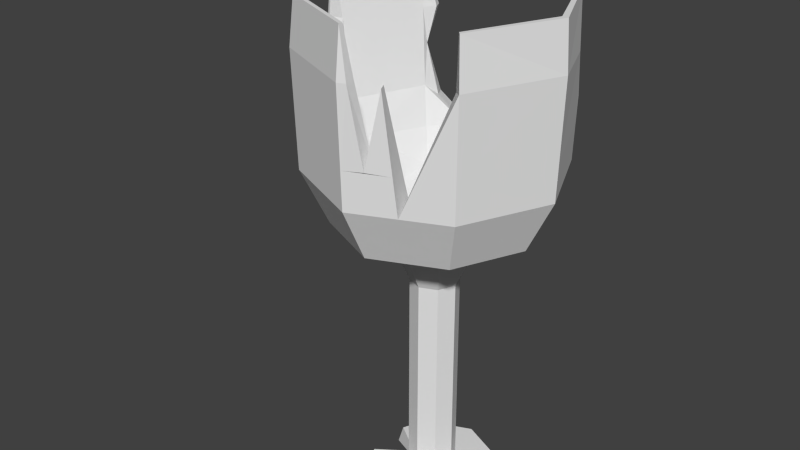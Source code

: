 # Source: 3D_Ta_a.blend  (saved by Blender 2.72.0; exported with 4.5.12 LTS)
import bpy
from mathutils import Matrix  # noqa: F401  (used for matrix-valued properties, if any)

bpy.ops.wm.read_factory_settings(use_empty=True)
scene = bpy.context.scene
scene.name = 'Scene'

# ---- collections
col_collection_1 = bpy.data.collections.new('Collection 1'); scene.collection.children.link(col_collection_1)

# ---- world
world_world = bpy.data.worlds.new('World'); scene.world = world_world
world_world.color = (0.05088, 0.05088, 0.05088)
world_world.use_sun_shadow = False
world_world.sun_shadow_jitter_overblur = 0.0
world_world.cycles.sampling_method = 'MANUAL'
world_world.cycles.sample_map_resolution = 256

# ---- meshes
me_cube_001 = bpy.data.meshes.new('Cube.001')
me_cube_001.from_pydata([(-0.14, 0.14, -1.2), (-0.14, -0.14, -1.2), (0.14, 0.14, -1.2), (0.14, -0.14, -1.2), (-0.14, 0.14, -3.0), (-0.14, -0.14, -3.0), (0.14, 0.14, -3.0), (0.14, -0.14, -3.0), (0.0, -0.2016, -1.2), (0.0, 0.2016, -1.2), (0.0, -0.2016, -3.0), (0.0, 0.2016, -3.0), (-0.2016, 0.0, -1.2), (0.2016, 0.0, -1.2), (-0.2016, 0.0, -3.0), (0.2016, 0.0, -3.0), (0.7183, 0.7182, -0.2396), (1.034, 4.392e-05, -0.2396), (-0.718, 0.7182, -0.2396), (-0.718, -0.7181, -0.2396), (0.0001072, 1.034, -0.2396), (-0.4592, 0.4592, -3.2), (-0.4592, -0.4592, -3.2), (0.4592, 0.4592, -3.2), (0.4592, -0.4592, -3.2), (0.0, -0.6612, -3.2), (0.0, 0.6612, -3.2), (0.6612, 0.0, -3.2), (0.3394, 0.001625, -0.9193), (0.7183, -0.7181, -0.2396), (0.0001072, -1.034, -0.2396), (-1.034, 4.392e-05, -0.2396), (-0.71, 0.7101, 1.074), (-0.3315, 0.001625, -0.9193), (-0.71, -0.71, 1.074), (0.7122, 0.7032, 1.074), (0.7102, -0.71, 1.074), (0.0001072, -1.022, 1.074), (0.6985, 0.5068, 0.6572), (-1.022, 4.392e-05, 1.074), (0.003965, 0.3371, -0.9193), (1.039, 4.392e-05, 1.074), (0.003965, -0.3338, -0.9193), (0.2369, -0.2313, -0.9193), (1.063, 4.392e-05, 0.694), (-1.063, 4.392e-05, 0.694), (-0.612, 0.6434, 0.4143), (0.0001072, -1.063, 0.694), (0.7381, -0.738, 0.694), (0.2369, 0.2346, -0.9193), (-0.5855, 0.7222, 0.6939), (-0.7379, -0.738, 0.694), (-0.7379, 0.7381, 0.694), (-0.5676, 0.5677, -0.6838), (-0.5676, -0.5677, -0.6838), (-0.229, -0.2313, -0.9193), (0.5678, 0.5677, -0.6838), (0.5678, -0.5677, -0.6838), (0.0001072, -0.8175, -0.6838), (0.0001072, 0.8175, -0.6838), (-0.8174, 4.392e-05, -0.6838), (0.8176, 4.392e-05, -0.6838), (-0.229, 0.2346, -0.9193), (-0.6872, 0.6874, 1.074), (-0.6872, -0.6873, 1.074), (0.6875, 0.6874, 1.074), (0.6875, -0.6873, 1.074), (0.0001072, -0.9897, 1.074), (-0.9897, 4.392e-05, 1.074), (0.9899, 4.392e-05, 1.074), (-0.3941, 0.3958, -0.4797), (-0.3941, -0.3949, -0.4797), (0.3966, 0.3958, -0.4797), (0.3966, -0.3949, -0.4797), (0.001257, -0.5689, -0.4797), (0.001257, 0.5697, -0.4797), (-0.5681, 0.0004224, -0.4797), (0.5706, 0.0004224, -0.4797), (-0.1418, 0.1419, -0.6799), (-0.1418, -0.1418, -0.6799), (0.142, 0.1419, -0.6799), (0.142, -0.1418, -0.6799), (0.0001072, -0.2043, -0.6799), (0.0001072, 0.2043, -0.6799), (-0.2042, 4.39e-05, -0.6799), (0.2044, 4.39e-05, -0.6799), (-0.3281, 0.3285, -0.5446), (-0.3281, -0.3283, -0.5446), (0.3287, -0.3283, -0.5446), (0.4732, 0.0001089, -0.5446), (0.3287, 0.3285, -0.5446), (-0.4726, 0.0001089, -0.5446), (0.0003046, -0.4728, -0.5446), (0.0003046, 0.473, -0.5446), (0.5655, 0.0, -3.0), (0.3927, -0.3927, -3.0), (-0.3927, -0.3927, -3.0), (-0.3927, 0.3927, -3.0), (0.0, 0.5655, -3.0), (0.0, -0.5655, -3.0), (0.3927, 0.3927, -3.0), (-0.14, 0.14, -2.55), (-0.14, 0.14, -2.1), (-0.14, 0.14, -1.65), (0.14, 0.14, -1.65), (0.14, 0.14, -2.1), (0.14, 0.14, -2.55), (0.14, -0.14, -2.55), (0.14, -0.14, -2.1), (0.14, -0.14, -1.65), (-0.14, -0.14, -1.65), (-0.14, -0.14, -2.1), (-0.14, -0.14, -2.55), (0.0, 0.2016, -1.65), (0.0, 0.2016, -2.1), (0.0, 0.2016, -2.55), (0.0, -0.2016, -1.65), (0.0, -0.2016, -2.1), (0.0, -0.2016, -2.55), (0.2016, 0.0, -1.65), (0.2016, 0.0, -2.1), (0.2016, 0.0, -2.55), (-0.2016, 0.0, -1.65), (-0.2016, 0.0, -2.1), (-0.2016, 0.0, -2.55), (0.06273, -0.9591, 0.6939), (0.06391, -1.035, 0.694), (0.7291, 0.729, 0.2702), (0.3592, -0.8761, -0.2396), (0.9213, 0.0004224, 0.6572), (0.158, -0.985, 0.08198), (0.6401, -0.6385, 0.6572), (-0.6803, -0.6804, 0.6939), (-0.6401, 0.6244, 0.6939), (0.2574, -0.894, 0.6923), (0.2754, -0.9412, 0.6828), (0.8034, 0.5776, 0.6576), (0.006734, -0.7599, -0.2155), (0.003568, 0.7599, -0.2155), (-0.5239, -0.5271, -0.2155), (-0.4967, 0.5007, -0.2155), (0.531, 0.5278, -0.2155), (0.531, -0.5271, -0.2155), (0.7631, 0.0003686, -0.2155), (-0.7233, 0.0003686, -0.2155), (0.1403, -0.8712, 0.08575), (0.2852, -0.6676, -0.2142), (1.044, 4.392e-05, 0.07421), (-0.7247, -0.7248, 0.07421), (0.0001072, 1.044, 0.07421), (-1.044, 4.392e-05, 0.07421), (0.0001072, -1.044, 0.07421), (0.7249, -0.7248, 0.07421), (-0.7247, 0.7249, 0.07421), (0.7249, 0.7249, 0.07421), (0.3313, -0.8978, 0.06776), (-0.3604, 0.8756, -0.2396), (-0.7319, 0.732, 0.41), (-0.6163, 0.7916, 0.694), (-0.5945, 0.8062, -0.0203), (-0.3008, 0.7389, -0.2155), (0.6314, 0.6306, 0.2683), (0.001257, 0.902, 0.09033), (-0.5725, 0.5719, 0.0895), (-0.5223, 0.6817, -0.003914), (-1.038, -0.01061, 0.694), (-0.8584, -0.5406, 0.694), (-0.9517, -0.209, 0.07421), (-0.8419, 0.004565, 0.07485), (0.02324, -0.8895, 0.07485), (-0.613, -0.6139, 0.07485), (-0.7977, -0.1942, 0.07485), (-0.7653, -0.5226, 0.6939), (-0.9261, 0.01693, 0.6939), (-0.4791, -0.1963, -3.0), (-0.5602, -0.2296, -3.2), (-0.4791, 0.1963, -3.0), (-0.5602, 0.2296, -3.2), (-0.2079, 0.0, -3.2), (-0.1716, 0.07033, -3.2), (-0.1697, -0.06955, -3.2), (0.0001072, 4.391e-05, -0.6799)], [], [(53, 60, 31, 18), (167, 165, 45, 150), (130, 155, 135), (59, 20, 16, 56), (42, 58, 54, 55), (98, 100, 23, 26), (99, 96, 22, 25), (62, 33, 60, 53), (97, 98, 26, 21), (36, 48, 44, 41), (49, 56, 61, 28), (113, 103, 0, 9), (110, 122, 123, 111), (42, 43, 57, 58), (125, 67, 37, 126), (33, 55, 54, 60), (171, 173, 165, 167), (40, 62, 53, 59), (148, 51, 166, 167), (49, 40, 59, 56), (58, 57, 29, 128, 30), (61, 56, 16, 17), (32, 39, 68, 63), (47, 126, 37), (60, 54, 19, 31), (116, 110, 111, 117), (57, 61, 17, 29), (119, 109, 108, 120), (109, 116, 117, 108), (59, 53, 18, 156, 20), (45, 165, 39), (104, 119, 120, 105), (162, 160, 138), (28, 61, 57, 43), (1, 8, 42, 55), (34, 37, 67, 64), (156, 160, 162, 149), (36, 41, 69, 66), (41, 35, 65, 69), (161, 127, 149, 162), (176, 97, 21, 177), (73, 88, 92, 74, 137, 146, 142), (143, 141, 72, 90, 89, 77), (140, 144, 76, 91, 86, 70), (138, 75, 93, 90, 72, 141), (144, 139, 71, 87, 91, 76), (140, 70, 86, 93, 75, 138, 160), (87, 92, 82, 79), (90, 93, 83, 80), (91, 87, 79, 84), (86, 91, 84, 78), (0, 12, 33, 62), (3, 13, 28, 43), (2, 49, 28, 13), (2, 9, 40, 49), (181, 82, 81, 85), (93, 86, 78, 83), (3, 43, 42, 8), (92, 88, 81, 82), (88, 89, 85, 81), (89, 90, 80, 85), (12, 1, 55, 33), (0, 62, 40, 9), (54, 58, 30, 19), (11, 6, 100, 98), (10, 5, 96, 99), (15, 7, 95, 94), (4, 11, 98, 97), (95, 99, 25, 24), (6, 15, 94, 100), (14, 4, 97, 176), (112, 5, 10, 118), (118, 10, 7, 107), (121, 15, 6, 106), (107, 7, 15, 121), (106, 6, 11, 115), (124, 14, 5, 112), (143, 142, 131, 129), (68, 39, 165, 173), (170, 139, 144, 168, 171), (29, 152, 48, 128), (161, 141, 143, 129, 38), (38, 136, 127, 161), (162, 138, 141, 161), (66, 69, 129, 131), (69, 65, 38, 129), (169, 137, 139, 170), (64, 67, 125, 132), (146, 134, 135, 155, 128), (146, 131, 142), (128, 155, 130, 151, 30), (68, 173, 133, 63), (128, 48, 131, 146), (126, 130, 145, 125), (145, 130, 135, 134), (134, 146, 137, 169, 125, 145), (36, 66, 131, 48), (51, 47, 37, 34), (19, 148, 167, 150, 31), (65, 35, 136, 38), (16, 154, 127, 136, 44, 147, 17), (153, 157, 159, 156, 18), (16, 20, 149, 127, 154), (151, 130, 126, 47), (133, 46, 50, 63), (150, 45, 52, 157, 153, 18, 31), (39, 32, 52, 45), (44, 136, 35, 41), (20, 156, 149), (159, 157, 46, 164), (160, 156, 159, 164), (46, 157, 158, 50), (50, 158, 32, 63), (166, 51, 34), (125, 169, 170, 132), (173, 171, 168), (132, 170, 171, 172), (64, 132, 172), (171, 167, 166, 172), (64, 172, 166, 34), (144, 140, 163, 168), (168, 163, 46, 133, 173), (10, 99, 95, 7), (5, 14, 174, 96), (96, 174, 175, 22), (14, 178, 180), (179, 178, 14), (180, 175, 174, 14), (24, 27, 94, 95), (23, 100, 94, 27), (157, 52, 32, 158), (103, 122, 12, 0), (115, 11, 4, 101), (101, 4, 14, 124), (113, 104, 105, 114), (179, 14, 176, 177), (29, 17, 147, 44, 48, 152), (151, 47, 51, 148, 19, 30), (142, 143, 77, 89, 88, 73), (139, 137, 74, 92, 87, 71), (46, 163, 140, 160, 164), (22, 175, 180, 178, 179, 177, 21, 26, 23, 27, 24, 25), (84, 79, 82, 181), (83, 181, 85, 80), (78, 84, 181, 83), (123, 124, 112, 111), (111, 112, 118, 117), (117, 118, 107, 108), (108, 107, 121, 120), (120, 121, 106, 105), (105, 106, 115, 114), (114, 115, 101, 102), (102, 101, 124, 123), (8, 1, 110, 116), (1, 12, 122, 110), (13, 3, 109, 119), (3, 8, 116, 109), (9, 2, 104, 113), (2, 13, 119, 104), (102, 123, 122, 103), (114, 102, 103, 113)])
_uv = me_cube_001.uv_layers.new(name='UVMap')
_uv.uv.foreach_set('vector', [0.2123, 0.09094, 0.2479, 0.1558, 0.2062, 0.1962, 0.1543, 0.1151, 0.2007, 0.2462, 0.1124, 0.2786, 0.1102, 0.2755, 0.178, 0.2229, 0.3906, 0.3121, 0.4195, 0.3111, 0.4054, 0.4021, 0.5284, 0.0001682, 0.6012, 0.002546, 0.5753, 0.1002, 0.5207, 0.08281, 0.3707, 0.1354, 0.3732, 0.21, 0.3058, 0.1936, 0.3333, 0.1306, 0.8487, 0.5561, 0.8385, 0.5065, 0.8668, 0.491, 0.8765, 0.5615, 0.7065, 0.5047, 0.7006, 0.5553, 0.6719, 0.5604, 0.6805, 0.4904, 0.2837, 0.07263, 0.304, 0.1062, 0.2479, 0.1558, 0.2123, 0.09094, 0.8228, 0.5972, 0.8487, 0.5561, 0.8765, 0.5615, 0.8412, 0.618, 0.5928, 0.364, 0.5499, 0.3303, 0.6225, 0.2464, 0.6636, 0.2784, 0.4531, 0.06824, 0.5207, 0.08281, 0.4918, 0.145, 0.4348, 0.1014, 0.4748, 0.6095, 0.4944, 0.6113, 0.4856, 0.6733, 0.4665, 0.6665, 0.5348, 0.6135, 0.5144, 0.6127, 0.5159, 0.5542, 0.5354, 0.5545, 0.3707, 0.1354, 0.4078, 0.128, 0.4398, 0.1896, 0.3732, 0.21, 0.03075, 0.7219, 0.002988, 0.745, 0.0001682, 0.7437, 0.02459, 0.7158, 0.304, 0.1062, 0.3333, 0.1306, 0.3058, 0.1936, 0.2479, 0.1558, 0.1559, 0.8482, 0.1747, 0.9483, 0.1594, 0.953, 0.1381, 0.8658, 0.2858, 0.03371, 0.2837, 0.07263, 0.2123, 0.09094, 0.2067, 0.004122, 0.2693, 0.2813, 0.2418, 0.359, 0.2111, 0.3492, 0.2007, 0.2462, 0.4531, 0.06824, 0.4503, 0.03045, 0.5284, 0.0001682, 0.5207, 0.08281, 0.3732, 0.21, 0.4398, 0.1896, 0.4712, 0.2363, 0.4255, 0.2645, 0.372, 0.2683, 0.4918, 0.145, 0.5207, 0.08281, 0.5753, 0.1002, 0.5347, 0.1778, 0.2433, 0.9998, 0.1752, 0.9939, 0.1779, 0.9914, 0.2414, 0.9966, 0.3468, 0.3898, 0.3562, 0.3926, 0.3315, 0.441, 0.2479, 0.1558, 0.3058, 0.1936, 0.2835, 0.2453, 0.2062, 0.1962, 0.5554, 0.6136, 0.5348, 0.6135, 0.5354, 0.5545, 0.5549, 0.5545, 0.4398, 0.1896, 0.4918, 0.145, 0.5347, 0.1778, 0.4712, 0.2363, 0.5963, 0.6116, 0.576, 0.613, 0.5744, 0.5543, 0.5937, 0.5538, 0.576, 0.613, 0.5554, 0.6136, 0.5549, 0.5545, 0.5744, 0.5543, 0.2067, 0.004122, 0.2123, 0.09094, 0.1543, 0.1151, 0.1373, 0.06119, 0.1296, 0.0001694, 0.1102, 0.2755, 0.1124, 0.2786, 0.06665, 0.308, 0.616, 0.6096, 0.5963, 0.6116, 0.5937, 0.5538, 0.6128, 0.5532, 0.381, 0.8132, 0.3238, 0.8388, 0.3462, 0.8007, 0.4348, 0.1014, 0.4918, 0.145, 0.4398, 0.1896, 0.4078, 0.128, 0.5314, 0.6811, 0.5558, 0.6812, 0.5549, 0.7254, 0.5272, 0.7235, 0.01504, 0.8055, 0.0001682, 0.7437, 0.002988, 0.745, 0.01738, 0.803, 0.3357, 0.855, 0.3238, 0.8388, 0.381, 0.8132, 0.3927, 0.8268, 0.2633, 0.4413, 0.3629, 0.4469, 0.3608, 0.4526, 0.2653, 0.4448, 0.3629, 0.4469, 0.4422, 0.5056, 0.4388, 0.507, 0.3608, 0.4526, 0.415, 0.6193, 0.4366, 0.6149, 0.4422, 0.7416, 0.4217, 0.7332, 0.8024, 0.6054, 0.8228, 0.5972, 0.8412, 0.618, 0.8089, 0.6314, 0.2329, 0.6699, 0.2383, 0.6828, 0.2078, 0.7113, 0.1944, 0.7058, 0.1516, 0.6915, 0.1701, 0.6446, 0.2227, 0.6295, 0.2961, 0.6333, 0.3519, 0.6738, 0.3206, 0.6977, 0.31, 0.7052, 0.2788, 0.6808, 0.283, 0.6682, 0.2775, 0.8395, 0.2064, 0.8243, 0.2271, 0.7935, 0.2336, 0.7823, 0.2723, 0.7887, 0.2745, 0.8015, 0.3783, 0.7412, 0.3376, 0.7458, 0.323, 0.7456, 0.31, 0.7052, 0.3206, 0.6977, 0.3519, 0.6738, 0.2064, 0.8243, 0.161, 0.7691, 0.1971, 0.7566, 0.2091, 0.7521, 0.2336, 0.7823, 0.2271, 0.7935, 0.2775, 0.8395, 0.2745, 0.8015, 0.2723, 0.7887, 0.3074, 0.7698, 0.3172, 0.7787, 0.3462, 0.8007, 0.3238, 0.8388, 0.2091, 0.7521, 0.2078, 0.7113, 0.2393, 0.7248, 0.2393, 0.7416, 0.31, 0.7052, 0.323, 0.7456, 0.2855, 0.7415, 0.2819, 0.7232, 0.2336, 0.7823, 0.2091, 0.7521, 0.2393, 0.7416, 0.2495, 0.7547, 0.2723, 0.7887, 0.2336, 0.7823, 0.2495, 0.7547, 0.2662, 0.7568, 0.4856, 0.6733, 0.5081, 0.6773, 0.4987, 0.7196, 0.4708, 0.7116, 0.5801, 0.6794, 0.6037, 0.6756, 0.6142, 0.7199, 0.5841, 0.7242, 0.6264, 0.6706, 0.6429, 0.7105, 0.6142, 0.7199, 0.6037, 0.6756, 0.6264, 0.6706, 0.6459, 0.6626, 0.6716, 0.694, 0.6429, 0.7105, 0.2609, 0.7345, 0.2393, 0.7248, 0.2517, 0.7133, 0.2687, 0.712, 0.3074, 0.7698, 0.2723, 0.7887, 0.2662, 0.7568, 0.2812, 0.7476, 0.5801, 0.6794, 0.5841, 0.7242, 0.5549, 0.7254, 0.5558, 0.6812, 0.2078, 0.7113, 0.2383, 0.6828, 0.2517, 0.7133, 0.2393, 0.7248, 0.2383, 0.6828, 0.2788, 0.6808, 0.2687, 0.712, 0.2517, 0.7133, 0.2788, 0.6808, 0.31, 0.7052, 0.2819, 0.7232, 0.2687, 0.712, 0.5081, 0.6773, 0.5314, 0.6811, 0.5272, 0.7235, 0.4987, 0.7196, 0.4856, 0.6733, 0.4708, 0.7116, 0.4426, 0.6971, 0.4665, 0.6665, 0.3058, 0.1936, 0.3732, 0.21, 0.372, 0.2683, 0.2835, 0.2453, 0.8031, 0.5485, 0.8001, 0.5278, 0.8385, 0.5065, 0.8487, 0.5561, 0.7473, 0.5282, 0.7453, 0.5501, 0.7006, 0.5553, 0.7065, 0.5047, 0.7846, 0.5141, 0.7636, 0.5143, 0.7481, 0.4725, 0.8009, 0.4699, 0.7917, 0.5658, 0.8031, 0.5485, 0.8487, 0.5561, 0.8228, 0.5972, 0.7481, 0.4725, 0.7065, 0.5047, 0.6805, 0.4904, 0.7365, 0.4413, 0.8001, 0.5278, 0.7846, 0.5141, 0.8009, 0.4699, 0.8385, 0.5065, 0.7642, 0.5706, 0.7917, 0.5658, 0.8228, 0.5972, 0.8024, 0.6054, 0.5356, 0.4977, 0.5357, 0.4416, 0.5547, 0.4416, 0.5547, 0.4977, 0.5547, 0.4977, 0.5547, 0.4416, 0.5736, 0.4416, 0.5738, 0.4976, 0.5929, 0.4975, 0.5926, 0.4415, 0.6115, 0.4414, 0.6119, 0.4972, 0.5738, 0.4976, 0.5736, 0.4416, 0.5926, 0.4415, 0.5929, 0.4975, 0.6119, 0.4972, 0.6115, 0.4414, 0.6305, 0.4413, 0.6308, 0.497, 0.5165, 0.4975, 0.5167, 0.4416, 0.5357, 0.4416, 0.5356, 0.4977, 0.2961, 0.6333, 0.2227, 0.6295, 0.2416, 0.4911, 0.3409, 0.5172, 0.1779, 0.9914, 0.1752, 0.9939, 0.1594, 0.953, 0.1747, 0.9483, 0.125, 0.7818, 0.161, 0.7691, 0.2064, 0.8243, 0.1872, 0.862, 0.1559, 0.8482, 0.4712, 0.2363, 0.4955, 0.2666, 0.5499, 0.3303, 0.4255, 0.2645, 0.415, 0.6193, 0.3519, 0.6738, 0.2961, 0.6333, 0.3409, 0.5172, 0.4171, 0.5522, 0.4171, 0.5522, 0.4353, 0.5544, 0.4366, 0.6149, 0.415, 0.6193, 0.4217, 0.7332, 0.3783, 0.7412, 0.3519, 0.6738, 0.415, 0.6193, 0.2653, 0.4448, 0.3608, 0.4526, 0.3409, 0.5172, 0.2416, 0.4911, 0.3608, 0.4526, 0.4388, 0.507, 0.4171, 0.5522, 0.3409, 0.5172, 0.1047, 0.6882, 0.1516, 0.6915, 0.161, 0.7691, 0.125, 0.7818, 0.01738, 0.803, 0.002988, 0.745, 0.03075, 0.7219, 0.05481, 0.7974, 0.1701, 0.6446, 0.06237, 0.632, 0.05607, 0.6302, 0.104, 0.6152, 0.144, 0.6037, 0.1701, 0.6446, 0.2416, 0.4911, 0.2227, 0.6295, 0.4255, 0.2645, 0.4195, 0.3111, 0.3906, 0.3121, 0.3672, 0.3074, 0.372, 0.2683, 0.1779, 0.9914, 0.1747, 0.9483, 0.25, 0.9605, 0.2414, 0.9966, 0.144, 0.6037, 0.2288, 0.4732, 0.2416, 0.4911, 0.1701, 0.6446, 0.02459, 0.7158, 0.08145, 0.6665, 0.09941, 0.6686, 0.03075, 0.7219, 0.09941, 0.6686, 0.08145, 0.6665, 0.05607, 0.6302, 0.06237, 0.632, 0.06237, 0.632, 0.1701, 0.6446, 0.1516, 0.6915, 0.1047, 0.6882, 0.03075, 0.7219, 0.09941, 0.6686, 0.2633, 0.4413, 0.2653, 0.4448, 0.2416, 0.4911, 0.2288, 0.4732, 0.2418, 0.359, 0.3468, 0.3898, 0.3315, 0.441, 0.2265, 0.4095, 0.2835, 0.2453, 0.2693, 0.2813, 0.2007, 0.2462, 0.178, 0.2229, 0.2062, 0.1962, 0.4388, 0.507, 0.4422, 0.5056, 0.4353, 0.5544, 0.4171, 0.5522, 0.5753, 0.1002, 0.6122, 0.1152, 0.6362, 0.1257, 0.6691, 0.1739, 0.6225, 0.2464, 0.5626, 0.1994, 0.5347, 0.1778, 0.1161, 0.1356, 0.07513, 0.161, 0.1171, 0.1087, 0.1373, 0.06119, 0.1543, 0.1151, 0.5753, 0.1002, 0.6012, 0.002546, 0.643, 0.01455, 0.6362, 0.1257, 0.6122, 0.1152, 0.3672, 0.3074, 0.3906, 0.3121, 0.3562, 0.3926, 0.3468, 0.3898, 0.25, 0.9605, 0.2659, 0.9286, 0.2616, 0.9648, 0.2414, 0.9966, 0.178, 0.2229, 0.1102, 0.2755, 0.04328, 0.185, 0.07513, 0.161, 0.1161, 0.1356, 0.1543, 0.1151, 0.2062, 0.1962, 0.06665, 0.308, 0.0001682, 0.2177, 0.04328, 0.185, 0.1102, 0.2755, 0.6225, 0.2464, 0.6691, 0.1739, 0.7285, 0.1918, 0.6636, 0.2784, 0.1296, 0.0001694, 0.1373, 0.06119, 0.08084, 0.005743, 0.3092, 0.886, 0.2839, 0.936, 0.2659, 0.9286, 0.2933, 0.8753, 0.3238, 0.8388, 0.3357, 0.855, 0.3092, 0.886, 0.2933, 0.8753, 0.2659, 0.9286, 0.2839, 0.936, 0.2688, 0.9682, 0.2616, 0.9648, 0.2616, 0.9648, 0.2688, 0.9682, 0.2433, 0.9998, 0.2414, 0.9966, 0.2111, 0.3492, 0.2418, 0.359, 0.2265, 0.4095, 0.03075, 0.7219, 0.1047, 0.6882, 0.125, 0.7818, 0.05481, 0.7974, 0.1747, 0.9483, 0.1559, 0.8482, 0.1872, 0.862, 0.05481, 0.7974, 0.125, 0.7818, 0.1559, 0.8482, 0.05822, 0.8183, 0.01738, 0.803, 0.05481, 0.7974, 0.05822, 0.8183, 0.1559, 0.8482, 0.1381, 0.8658, 0.05527, 0.8277, 0.05822, 0.8183, 0.01738, 0.803, 0.05822, 0.8183, 0.05527, 0.8277, 0.01504, 0.8055, 0.2064, 0.8243, 0.2775, 0.8395, 0.2737, 0.8838, 0.1872, 0.862, 0.1872, 0.862, 0.2737, 0.8838, 0.2659, 0.9286, 0.25, 0.9605, 0.1747, 0.9483, 0.7473, 0.5282, 0.7065, 0.5047, 0.7481, 0.4725, 0.7636, 0.5143, 0.7453, 0.5501, 0.7642, 0.5706, 0.7121, 0.5749, 0.7006, 0.5553, 0.7006, 0.5553, 0.7121, 0.5749, 0.6902, 0.5922, 0.6719, 0.5604, 0.7642, 0.5706, 0.7524, 0.6063, 0.744, 0.6043, 0.7603, 0.6097, 0.7524, 0.6063, 0.7642, 0.5706, 0.744, 0.6043, 0.6902, 0.5922, 0.7121, 0.5749, 0.7642, 0.5706, 0.7365, 0.4413, 0.8118, 0.4413, 0.8009, 0.4699, 0.7481, 0.4725, 0.8668, 0.491, 0.8385, 0.5065, 0.8009, 0.4699, 0.8118, 0.4413, 0.07513, 0.161, 0.04328, 0.185, 0.0001682, 0.2177, 0.03177, 0.1701, 0.4944, 0.6113, 0.5144, 0.6127, 0.5081, 0.6773, 0.4856, 0.6733, 0.4783, 0.4971, 0.4788, 0.4413, 0.4977, 0.4415, 0.4974, 0.4974, 0.4974, 0.4974, 0.4977, 0.4415, 0.5167, 0.4416, 0.5165, 0.4975, 0.6349, 0.6074, 0.616, 0.6096, 0.6128, 0.5532, 0.6317, 0.5525, 0.7603, 0.6097, 0.7642, 0.5706, 0.8024, 0.6054, 0.8089, 0.6314, 0.4712, 0.2363, 0.5347, 0.1778, 0.5626, 0.1994, 0.6225, 0.2464, 0.5499, 0.3303, 0.4955, 0.2666, 0.3672, 0.3074, 0.3468, 0.3898, 0.2418, 0.359, 0.2693, 0.2813, 0.2835, 0.2453, 0.372, 0.2683, 0.2227, 0.6295, 0.2961, 0.6333, 0.283, 0.6682, 0.2788, 0.6808, 0.2383, 0.6828, 0.2329, 0.6699, 0.161, 0.7691, 0.1516, 0.6915, 0.1944, 0.7058, 0.2078, 0.7113, 0.2091, 0.7521, 0.1971, 0.7566, 0.2659, 0.9286, 0.2737, 0.8838, 0.2775, 0.8395, 0.3238, 0.8388, 0.2933, 0.8753, 0.6984, 0.645, 0.7285, 0.6317, 0.7494, 0.6829, 0.7586, 0.6779, 0.7505, 0.6714, 0.7886, 0.6317, 0.8187, 0.645, 0.8452, 0.7051, 0.8187, 0.7653, 0.7586, 0.7918, 0.6984, 0.7653, 0.6719, 0.7051, 0.2495, 0.7547, 0.2393, 0.7416, 0.2393, 0.7248, 0.2609, 0.7345, 0.2855, 0.7415, 0.2609, 0.7345, 0.2687, 0.712, 0.2819, 0.7232, 0.2662, 0.7568, 0.2495, 0.7547, 0.2609, 0.7345, 0.2812, 0.7476, 0.5159, 0.5542, 0.5165, 0.4975, 0.5356, 0.4977, 0.5354, 0.5545, 0.5354, 0.5545, 0.5356, 0.4977, 0.5547, 0.4977, 0.5549, 0.5545, 0.5549, 0.5545, 0.5547, 0.4977, 0.5738, 0.4976, 0.5744, 0.5543, 0.5744, 0.5543, 0.5738, 0.4976, 0.5929, 0.4975, 0.5937, 0.5538, 0.5937, 0.5538, 0.5929, 0.4975, 0.6119, 0.4972, 0.6128, 0.5532, 0.6128, 0.5532, 0.6119, 0.4972, 0.6308, 0.497, 0.6317, 0.5525, 0.4774, 0.5531, 0.4783, 0.4971, 0.4974, 0.4974, 0.4966, 0.5537, 0.4966, 0.5537, 0.4974, 0.4974, 0.5165, 0.4975, 0.5159, 0.5542, 0.5558, 0.6812, 0.5314, 0.6811, 0.5348, 0.6135, 0.5554, 0.6136, 0.5314, 0.6811, 0.5081, 0.6773, 0.5144, 0.6127, 0.5348, 0.6135, 0.6037, 0.6756, 0.5801, 0.6794, 0.576, 0.613, 0.5963, 0.6116, 0.5801, 0.6794, 0.5558, 0.6812, 0.5554, 0.6136, 0.576, 0.613, 0.6459, 0.6626, 0.6264, 0.6706, 0.616, 0.6096, 0.6349, 0.6074, 0.6264, 0.6706, 0.6037, 0.6756, 0.5963, 0.6116, 0.616, 0.6096, 0.4966, 0.5537, 0.5159, 0.5542, 0.5144, 0.6127, 0.4944, 0.6113, 0.4774, 0.5531, 0.4966, 0.5537, 0.4944, 0.6113, 0.4748, 0.6095])
me_cube_001.materials.append(None)
me_cube_001.use_remesh_preserve_volume = False
me_cube_001.use_remesh_preserve_attributes = False
me_cube_001.use_mirror_vertex_groups = False
me_cube_001.update()
arm_armature_007 = bpy.data.armatures.new('Armature.007')  # bones are not reproduced

# ---- objects
ob_armature = bpy.data.objects.new('Armature', arm_armature_007)
ob_ta_a = bpy.data.objects.new('taça', me_cube_001)

# ---- transforms, parenting, visibility, modifiers, constraints
ob_armature.location = (2.449, 9.015e-11, 1.586)
ob_armature.rotation_euler = (-1.344e-07, -1.571, 0.0)
ob_armature.scale = (2.449, 2.449, 2.449)
ob_armature.hide_viewport = True
ob_armature.lineart.crease_threshold = 0.0
ob_ta_a.parent = ob_armature
ob_ta_a.matrix_parent_inverse = Matrix(((8.941e-08, 3.553e-15, 0.4084, -0.6476), (5.487e-08, 0.4084, -1.068e-14, -1.344e-07), (-0.4084, 5.487e-08, 7.951e-08, 1.0), (0.0, 0.0, 0.0, 1.0)))
ob_ta_a.location = (0.0, 0.0, 3.259)
ob_ta_a.lineart.crease_threshold = 0.0
_vg = ob_ta_a.vertex_groups.new(name='Bone')
for _i, _w in zip([32, 34, 35, 36, 37, 38, 39, 41, 44, 46, 48, 50, 63, 64, 65, 66, 67, 68, 69, 70, 71, 72, 73, 74, 75, 76, 77, 78, 79, 80, 81, 82, 83, 84, 85, 86, 87, 88, 89, 90, 91, 92, 93, 125, 126, 127, 129, 130, 131, 132, 133, 134, 135, 136, 137, 138, 139, 140, 141, 142, 143, 144, 145, 146, 147, 152, 154, 155, 160, 161, 162, 163, 164, 168, 169, 170, 171, 172, 173, 181], [0.01268, 0.01243, 0.06672, 0.06874, 0.03798, 0.157, 0.005479, 0.1078, 0.03804, 0.07157, 0.01226, 0.05856, 0.01664, 0.01624, 0.07089, 0.07307, 0.04334, 0.008714, 0.1152, 0.1275, 0.1259, 0.2964, 0.3, 0.1812, 0.1829, 0.1108, 0.3657, 0.09872, 0.09369, 0.1526, 0.1458, 0.1202, 0.1359, 0.0914, 0.1721, 0.1254, 0.1229, 0.2887, 0.3487, 0.2908, 0.11, 0.1747, 0.1794, 0.08931, 0.00106, 0.007128, 0.1987, 0.00106, 0.1487, 0.05281, 0.05359, 0.1082, 0.004501, 0.01534, 0.1582, 0.1595, 0.1077, 0.109, 0.2588, 0.2622, 0.324, 0.09376, 0.149, 0.2151, 0.01902, 0.006129, 0.005415, 0.0015, 0.1333, 0.1976, 0.1365, 0.09029, 0.1025, 0.06825, 0.1238, 0.08023, 0.07206, 0.04996, 0.04405, 0.1281]): _vg.add([_i], _w, 'REPLACE')
_vg = ob_ta_a.vertex_groups.new(name='Bone.001')
for _i, _w in zip([21, 22, 23, 24, 25, 26, 95, 96, 97, 98, 99, 100, 174, 175, 176, 177, 179, 180], [0.06827, 0.06557, 0.06552, 0.06821, 0.232, 0.232, 0.01791, 0.01839, 0.01796, 0.09095, 0.09095, 0.01835, 0.009195, 0.03279, 0.008979, 0.03413, 0.01046, 0.009932]): _vg.add([_i], _w, 'REPLACE')
_vg = ob_ta_a.vertex_groups.new(name='Bone.002')
for _i, _w in zip([4, 5, 6, 7, 10, 11, 15, 21, 22, 23, 24, 25, 26, 27, 94, 95, 96, 97, 98, 99, 100, 101, 102, 103, 104, 105, 106, 107, 108, 109, 110, 111, 112, 113, 114, 115, 116, 117, 118, 119, 120, 121, 174, 175, 176, 177, 178, 179, 180], [0.162, 0.04975, 0.9453, 0.8328, 0.2338, 0.7581, 0.9812, 0.1406, 0.1201, 0.8141, 0.791, 0.3733, 0.3945, 0.9904, 0.9964, 0.8393, 0.09572, 0.126, 0.5003, 0.4078, 0.8694, 0.1215, 0.08102, 0.04051, 0.2363, 0.4726, 0.709, 0.6246, 0.4164, 0.2082, 0.01244, 0.02488, 0.03731, 0.1895, 0.3791, 0.5686, 0.05845, 0.1169, 0.1753, 0.2453, 0.4906, 0.7359, 0.04786, 0.06007, 0.063, 0.07028, 0.3395, 0.365, 0.3634]): _vg.add([_i], _w, 'REPLACE')
_vg = ob_ta_a.vertex_groups.new(name='Bone.003')
for _i, _w in zip([4, 5, 6, 7, 10, 11, 14, 21, 22, 23, 24, 25, 26, 95, 96, 97, 98, 99, 100, 101, 102, 103, 104, 105, 106, 107, 108, 109, 110, 111, 112, 113, 114, 115, 116, 117, 118, 122, 123, 124, 174, 175, 176, 177, 178, 179, 180], [0.8328, 0.9453, 0.04974, 0.162, 0.7581, 0.2338, 0.9812, 0.7908, 0.814, 0.12, 0.1404, 0.3945, 0.3732, 0.126, 0.8693, 0.8393, 0.4078, 0.5003, 0.09567, 0.6246, 0.4164, 0.2082, 0.01243, 0.02487, 0.0373, 0.1215, 0.08102, 0.04051, 0.2363, 0.4726, 0.7089, 0.05844, 0.1169, 0.1753, 0.1895, 0.379, 0.5686, 0.2453, 0.4906, 0.7359, 0.9328, 0.9019, 0.9178, 0.8903, 0.6505, 0.616, 0.6182]): _vg.add([_i], _w, 'REPLACE')
_vg = ob_ta_a.vertex_groups.new(name='Bone.004')
for _i, _w in zip([0, 1, 2, 3, 8, 9, 12, 13, 16, 17, 18, 19, 20, 28, 29, 30, 31, 32, 33, 34, 35, 36, 37, 38, 39, 40, 41, 42, 43, 44, 45, 46, 47, 48, 49, 50, 51, 52, 53, 54, 55, 56, 57, 58, 59, 60, 61, 62, 63, 64, 65, 66, 67, 68, 69, 70, 71, 72, 73, 74, 75, 76, 77, 78, 79, 80, 81, 82, 83, 84, 85, 86, 87, 88, 89, 90, 91, 92, 93, 101, 102, 103, 104, 105, 106, 107, 108, 109, 110, 111, 112, 113, 114, 115, 116, 117, 118, 119, 120, 121, 122, 123, 124, 125, 126, 127, 128, 129, 130, 131, 132, 133, 134, 135, 136, 137, 138, 139, 140, 141, 142, 143, 144, 145, 146, 147, 148, 149, 150, 151, 152, 153, 154, 155, 156, 157, 158, 159, 160, 161, 162, 163, 164, 165, 166, 167, 168, 169, 170, 171, 172, 173, 181], [0.995, 0.995, 0.995, 0.995, 0.9949, 0.9949, 0.9949, 0.9949, 0.993, 0.9907, 0.9963, 0.9963, 0.9949, 0.9987, 0.9929, 0.9949, 0.9966, 0.9686, 0.999, 0.9688, 0.9333, 0.9312, 0.956, 0.843, 0.9722, 0.9989, 0.8922, 0.999, 0.9987, 0.956, 0.9869, 0.92, 0.9793, 0.9689, 0.9989, 0.9315, 0.9852, 0.9852, 0.9982, 0.9982, 0.9989, 0.9969, 0.9969, 0.9976, 0.9977, 0.9983, 0.9962, 0.999, 0.9667, 0.9669, 0.9291, 0.9269, 0.9533, 0.9706, 0.8848, 0.8725, 0.8741, 0.7036, 0.7, 0.8188, 0.8171, 0.8892, 0.6342, 0.9013, 0.9063, 0.8474, 0.8542, 0.8798, 0.8641, 0.9086, 0.8279, 0.8746, 0.8771, 0.7113, 0.6513, 0.7092, 0.8899, 0.8253, 0.8206, 0.2488, 0.4975, 0.7463, 0.7463, 0.4975, 0.2488, 0.2488, 0.4975, 0.7463, 0.7462, 0.4975, 0.2487, 0.7462, 0.4974, 0.2487, 0.7462, 0.4974, 0.2487, 0.7462, 0.4975, 0.2487, 0.7462, 0.4975, 0.2487, 0.9085, 0.9784, 0.9776, 0.9939, 0.8013, 0.9883, 0.8513, 0.9359, 0.9353, 0.8903, 0.9756, 0.9673, 0.8412, 0.8399, 0.8895, 0.8882, 0.7412, 0.7378, 0.676, 0.9028, 0.85, 0.7847, 0.9733, 0.9908, 0.9872, 0.9917, 0.9871, 0.9809, 0.9908, 0.9813, 0.9878, 0.9956, 0.9878, 0.9843, 0.9899, 0.8649, 0.8024, 0.8623, 0.9041, 0.8925, 0.9867, 0.9857, 0.9915, 0.9231, 0.8748, 0.9127, 0.9198, 0.9381, 0.9425, 0.8719]): _vg.add([_i], _w, 'REPLACE')
_m = ob_ta_a.modifiers.new('Armature', 'ARMATURE')
_m.object = ob_armature

# ---- collection membership
col_collection_1.objects.link(ob_armature)
col_collection_1.objects.link(ob_ta_a)

# ---- scene / render settings (as saved in the file)
scene.frame_start = 1; scene.frame_end = 30; scene.frame_set(1)
scene.render.engine = 'CYCLES'
scene.render.resolution_percentage = 50
scene.render.dither_intensity = 0.0
scene.cycles.use_denoising = False
scene.cycles.samples = 50
scene.cycles.sampling_pattern = 'TABULATED_SOBOL'
scene.cycles.light_sampling_threshold = 0.0
scene.cycles.use_adaptive_sampling = False
scene.cycles.use_light_tree = False
scene.cycles.blur_glossy = 0.0
scene.cycles.volume_bounces = 1
scene.cycles.pixel_filter_type = 'GAUSSIAN'
scene.cycles.sample_clamp_indirect = 0.0
scene.view_settings.view_transform = 'Standard'
bpy.context.view_layer.update()

# ---- added for rendering (the .blend has no active camera and no usable light): camera, sun
cam_auto = bpy.data.cameras.new('AutoCamera')
cam_auto.lens = 50.0
cam_auto.sensor_width = 36.0
cam_auto.clip_end = 1000.0
ob_auto_camera = bpy.data.objects.new('AutoCamera', cam_auto)
scene.collection.objects.link(ob_auto_camera)
ob_auto_camera.location = (4.60901, -5.95536, 6.37163)
ob_auto_camera.rotation_euler = (1.09748, -7.21219e-08, 0.694738)
scene.camera = ob_auto_camera
light_auto_sun = bpy.data.lights.new('AutoSun', 'SUN')
light_auto_sun.energy = 3.0
light_auto_sun.angle = 0.0523599
ob_auto_sun = bpy.data.objects.new('AutoSun', light_auto_sun)
scene.collection.objects.link(ob_auto_sun)
ob_auto_sun.rotation_euler = (0.872665, 0.174533, 0.523599)
bpy.context.view_layer.update()
